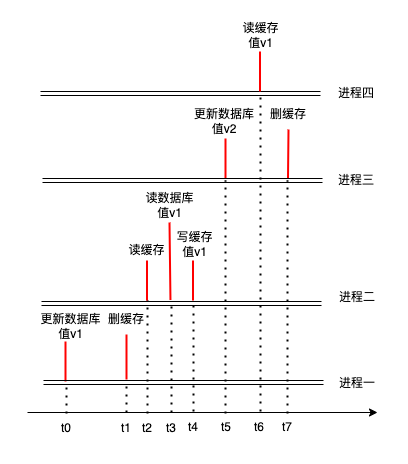

The diagram above was exported from draw.io. Its source (the exported page's mxGraphModel, read from the mxfile embedded in the PNG):
<mxGraphModel dx="523" dy="627" grid="1" gridSize="10" guides="1" tooltips="1" connect="1" arrows="1" fold="1" page="1" pageScale="1" pageWidth="827" pageHeight="1169" background="#FFFFFF" math="0" shadow="0">
  <root>
    <mxCell id="0" />
    <mxCell id="1" parent="0" />
    <mxCell id="10" value="更新数据库&lt;br&gt;值v1" style="text;html=1;strokeColor=none;fillColor=none;align=center;verticalAlign=middle;whiteSpace=wrap;rounded=0;" parent="1" vertex="1">
      <mxGeometry x="286" y="421" width="75" height="30" as="geometry" />
    </mxCell>
    <mxCell id="11" value="" style="endArrow=none;html=1;strokeWidth=2;strokeColor=#FF0000;" parent="1" edge="1">
      <mxGeometry width="50" height="50" relative="1" as="geometry">
        <mxPoint x="478" y="288" as="sourcePoint" />
        <mxPoint x="478" y="248" as="targetPoint" />
      </mxGeometry>
    </mxCell>
    <mxCell id="12" value="" style="endArrow=none;html=1;strokeWidth=2;entryX=0.5;entryY=1;entryDx=0;entryDy=0;strokeColor=#FF0000;" parent="1" edge="1" target="13">
      <mxGeometry width="50" height="50" relative="1" as="geometry">
        <mxPoint x="540.5" y="288" as="sourcePoint" />
        <mxPoint x="540.5" y="248" as="targetPoint" />
      </mxGeometry>
    </mxCell>
    <mxCell id="14" value="" style="endArrow=none;html=1;strokeWidth=2;strokeColor=#FF0000;" parent="1" edge="1">
      <mxGeometry width="50" height="50" relative="1" as="geometry">
        <mxPoint x="318" y="491" as="sourcePoint" />
        <mxPoint x="318" y="451" as="targetPoint" />
      </mxGeometry>
    </mxCell>
    <mxCell id="16" value="" style="endArrow=none;html=1;strokeWidth=2;strokeColor=#FF0000;entryX=0.5;entryY=1;entryDx=0;entryDy=0;" parent="1" target="19" edge="1">
      <mxGeometry width="50" height="50" relative="1" as="geometry">
        <mxPoint x="379" y="489" as="sourcePoint" />
        <mxPoint x="379" y="451" as="targetPoint" />
      </mxGeometry>
    </mxCell>
    <mxCell id="17" value="进程二" style="text;html=1;strokeColor=none;fillColor=none;align=center;verticalAlign=middle;whiteSpace=wrap;rounded=0;" parent="1" vertex="1">
      <mxGeometry x="580" y="392" width="60" height="30" as="geometry" />
    </mxCell>
    <mxCell id="18" value="进程一" style="text;html=1;strokeColor=none;fillColor=none;align=center;verticalAlign=middle;whiteSpace=wrap;rounded=0;" parent="1" vertex="1">
      <mxGeometry x="580" y="478" width="60" height="30" as="geometry" />
    </mxCell>
    <mxCell id="19" value="删缓存" style="text;html=1;strokeColor=none;fillColor=none;align=center;verticalAlign=middle;whiteSpace=wrap;rounded=0;" parent="1" vertex="1">
      <mxGeometry x="346" y="414" width="66" height="30" as="geometry" />
    </mxCell>
    <mxCell id="20" value="" style="endArrow=classic;html=1;entryX=0;entryY=0.5;entryDx=0;entryDy=0;shape=link;" parent="1" edge="1">
      <mxGeometry width="50" height="50" relative="1" as="geometry">
        <mxPoint x="294" y="413" as="sourcePoint" />
        <mxPoint x="574" y="413" as="targetPoint" />
      </mxGeometry>
    </mxCell>
    <mxCell id="21" value="" style="endArrow=classic;html=1;shape=link;" parent="1" edge="1">
      <mxGeometry width="50" height="50" relative="1" as="geometry">
        <mxPoint x="296" y="492" as="sourcePoint" />
        <mxPoint x="576" y="492" as="targetPoint" />
      </mxGeometry>
    </mxCell>
    <mxCell id="24" value="" style="endArrow=classic;html=1;" parent="1" edge="1">
      <mxGeometry width="50" height="50" relative="1" as="geometry">
        <mxPoint x="280" y="522" as="sourcePoint" />
        <mxPoint x="630" y="522" as="targetPoint" />
      </mxGeometry>
    </mxCell>
    <mxCell id="26" value="更新数据库值v2" style="text;html=1;strokeColor=none;fillColor=none;align=center;verticalAlign=middle;whiteSpace=wrap;rounded=0;" parent="1" vertex="1">
      <mxGeometry x="444.5" y="216" width="63.5" height="30" as="geometry" />
    </mxCell>
    <mxCell id="35" value="t0" style="text;html=1;strokeColor=none;fillColor=none;align=center;verticalAlign=middle;whiteSpace=wrap;rounded=0;" parent="1" vertex="1">
      <mxGeometry x="289" y="523" width="60" height="30" as="geometry" />
    </mxCell>
    <mxCell id="13" value="删缓存" style="text;html=1;strokeColor=none;fillColor=none;align=center;verticalAlign=middle;whiteSpace=wrap;rounded=0;" parent="1" vertex="1">
      <mxGeometry x="506" y="209" width="70" height="30" as="geometry" />
    </mxCell>
    <mxCell id="40" value="" style="endArrow=none;dashed=1;html=1;dashPattern=1 3;strokeWidth=2;exitX=0.5;exitY=0;exitDx=0;exitDy=0;" parent="1" edge="1">
      <mxGeometry width="50" height="50" relative="1" as="geometry">
        <mxPoint x="319" y="523" as="sourcePoint" />
        <mxPoint x="319" y="492" as="targetPoint" />
      </mxGeometry>
    </mxCell>
    <mxCell id="41" value="" style="endArrow=none;dashed=1;html=1;dashPattern=1 3;strokeWidth=2;exitX=0.5;exitY=0;exitDx=0;exitDy=0;" parent="1" edge="1">
      <mxGeometry width="50" height="50" relative="1" as="geometry">
        <mxPoint x="478" y="523" as="sourcePoint" />
        <mxPoint x="478" y="290" as="targetPoint" />
      </mxGeometry>
    </mxCell>
    <mxCell id="42" value="" style="endArrow=none;dashed=1;html=1;dashPattern=1 3;strokeWidth=2;exitX=0.5;exitY=0;exitDx=0;exitDy=0;" parent="1" edge="1">
      <mxGeometry width="50" height="50" relative="1" as="geometry">
        <mxPoint x="540" y="523" as="sourcePoint" />
        <mxPoint x="540" y="290" as="targetPoint" />
      </mxGeometry>
    </mxCell>
    <mxCell id="43" value="" style="endArrow=none;dashed=1;html=1;dashPattern=1 3;strokeWidth=2;exitX=0.5;exitY=0;exitDx=0;exitDy=0;" parent="1" edge="1">
      <mxGeometry width="50" height="50" relative="1" as="geometry">
        <mxPoint x="379" y="522" as="sourcePoint" />
        <mxPoint x="379" y="491" as="targetPoint" />
      </mxGeometry>
    </mxCell>
    <mxCell id="44" value="t1" style="text;html=1;strokeColor=none;fillColor=none;align=center;verticalAlign=middle;whiteSpace=wrap;rounded=0;" parent="1" vertex="1">
      <mxGeometry x="349" y="523" width="60" height="30" as="geometry" />
    </mxCell>
    <mxCell id="45" value="t2" style="text;html=1;strokeColor=none;fillColor=none;align=center;verticalAlign=middle;whiteSpace=wrap;rounded=0;" parent="1" vertex="1">
      <mxGeometry x="370" y="523" width="60" height="30" as="geometry" />
    </mxCell>
    <mxCell id="46" value="t3" style="text;html=1;strokeColor=none;fillColor=none;align=center;verticalAlign=middle;whiteSpace=wrap;rounded=0;" parent="1" vertex="1">
      <mxGeometry x="394" y="523" width="60" height="30" as="geometry" />
    </mxCell>
    <mxCell id="47" value="" style="endArrow=classic;html=1;entryX=0;entryY=0.5;entryDx=0;entryDy=0;shape=link;" edge="1" parent="1">
      <mxGeometry width="50" height="50" relative="1" as="geometry">
        <mxPoint x="295" y="290" as="sourcePoint" />
        <mxPoint x="575" y="290" as="targetPoint" />
      </mxGeometry>
    </mxCell>
    <mxCell id="48" value="" style="endArrow=none;dashed=1;html=1;dashPattern=1 3;strokeWidth=2;exitX=0.5;exitY=0;exitDx=0;exitDy=0;" edge="1" parent="1">
      <mxGeometry width="50" height="50" relative="1" as="geometry">
        <mxPoint x="400" y="523" as="sourcePoint" />
        <mxPoint x="400" y="410" as="targetPoint" />
      </mxGeometry>
    </mxCell>
    <mxCell id="49" value="" style="endArrow=none;html=1;strokeWidth=2;strokeColor=#FF0000;" edge="1" parent="1">
      <mxGeometry width="50" height="50" relative="1" as="geometry">
        <mxPoint x="399.5" y="410" as="sourcePoint" />
        <mxPoint x="399.5" y="370" as="targetPoint" />
      </mxGeometry>
    </mxCell>
    <mxCell id="50" value="读缓存" style="text;html=1;align=center;verticalAlign=middle;resizable=0;points=[];autosize=1;strokeColor=none;fillColor=none;" vertex="1" parent="1">
      <mxGeometry x="374" y="350" width="50" height="20" as="geometry" />
    </mxCell>
    <mxCell id="51" value="" style="endArrow=none;html=1;strokeWidth=2;strokeColor=#FF0000;entryX=0.463;entryY=0.983;entryDx=0;entryDy=0;entryPerimeter=0;" edge="1" parent="1">
      <mxGeometry width="50" height="50" relative="1" as="geometry">
        <mxPoint x="422.96" y="409.51" as="sourcePoint" />
        <mxPoint x="421.99999999999994" y="332" as="targetPoint" />
      </mxGeometry>
    </mxCell>
    <mxCell id="54" value="读数据库&lt;br&gt;值v1" style="text;html=1;align=center;verticalAlign=middle;resizable=0;points=[];autosize=1;strokeColor=none;fillColor=none;" vertex="1" parent="1">
      <mxGeometry x="392" y="300" width="60" height="30" as="geometry" />
    </mxCell>
    <mxCell id="55" value="" style="endArrow=none;html=1;strokeWidth=2;strokeColor=#FF0000;" edge="1" parent="1">
      <mxGeometry width="50" height="50" relative="1" as="geometry">
        <mxPoint x="445.5" y="410" as="sourcePoint" />
        <mxPoint x="445.5" y="370" as="targetPoint" />
      </mxGeometry>
    </mxCell>
    <mxCell id="56" value="写缓存&lt;br&gt;值v1" style="text;html=1;align=center;verticalAlign=middle;resizable=0;points=[];autosize=1;strokeColor=none;fillColor=none;" vertex="1" parent="1">
      <mxGeometry x="422" y="339" width="50" height="30" as="geometry" />
    </mxCell>
    <mxCell id="57" value="" style="endArrow=none;dashed=1;html=1;dashPattern=1 3;strokeWidth=2;exitX=0.5;exitY=0;exitDx=0;exitDy=0;" edge="1" parent="1">
      <mxGeometry width="50" height="50" relative="1" as="geometry">
        <mxPoint x="424" y="522" as="sourcePoint" />
        <mxPoint x="424" y="410" as="targetPoint" />
      </mxGeometry>
    </mxCell>
    <mxCell id="58" value="" style="endArrow=none;dashed=1;html=1;dashPattern=1 3;strokeWidth=2;exitX=0.5;exitY=0;exitDx=0;exitDy=0;" edge="1" parent="1">
      <mxGeometry width="50" height="50" relative="1" as="geometry">
        <mxPoint x="513" y="521" as="sourcePoint" />
        <mxPoint x="513" y="205" as="targetPoint" />
      </mxGeometry>
    </mxCell>
    <mxCell id="59" value="进程三" style="text;html=1;strokeColor=none;fillColor=none;align=center;verticalAlign=middle;whiteSpace=wrap;rounded=0;" vertex="1" parent="1">
      <mxGeometry x="579" y="275" width="60" height="30" as="geometry" />
    </mxCell>
    <mxCell id="60" value="t4" style="text;html=1;strokeColor=none;fillColor=none;align=center;verticalAlign=middle;whiteSpace=wrap;rounded=0;" vertex="1" parent="1">
      <mxGeometry x="416" y="522" width="60" height="30" as="geometry" />
    </mxCell>
    <mxCell id="61" value="t6" style="text;html=1;strokeColor=none;fillColor=none;align=center;verticalAlign=middle;whiteSpace=wrap;rounded=0;" vertex="1" parent="1">
      <mxGeometry x="482" y="522" width="60" height="30" as="geometry" />
    </mxCell>
    <mxCell id="62" value="t5" style="text;html=1;strokeColor=none;fillColor=none;align=center;verticalAlign=middle;whiteSpace=wrap;rounded=0;" vertex="1" parent="1">
      <mxGeometry x="449" y="522" width="60" height="30" as="geometry" />
    </mxCell>
    <mxCell id="64" value="" style="endArrow=none;dashed=1;html=1;dashPattern=1 3;strokeWidth=2;exitX=0.5;exitY=0;exitDx=0;exitDy=0;" edge="1" parent="1">
      <mxGeometry width="50" height="50" relative="1" as="geometry">
        <mxPoint x="446" y="521" as="sourcePoint" />
        <mxPoint x="446" y="410" as="targetPoint" />
      </mxGeometry>
    </mxCell>
    <mxCell id="65" value="" style="endArrow=classic;html=1;entryX=0;entryY=0.5;entryDx=0;entryDy=0;shape=link;" edge="1" parent="1">
      <mxGeometry width="50" height="50" relative="1" as="geometry">
        <mxPoint x="293" y="203" as="sourcePoint" />
        <mxPoint x="573" y="203" as="targetPoint" />
      </mxGeometry>
    </mxCell>
    <mxCell id="66" value="进程四" style="text;html=1;strokeColor=none;fillColor=none;align=center;verticalAlign=middle;whiteSpace=wrap;rounded=0;" vertex="1" parent="1">
      <mxGeometry x="579" y="188" width="60" height="30" as="geometry" />
    </mxCell>
    <mxCell id="67" value="" style="endArrow=none;html=1;strokeWidth=2;entryX=0.5;entryY=1;entryDx=0;entryDy=0;strokeColor=#FF0000;" edge="1" parent="1">
      <mxGeometry width="50" height="50" relative="1" as="geometry">
        <mxPoint x="512.5" y="201" as="sourcePoint" />
        <mxPoint x="512.5" y="161" as="targetPoint" />
      </mxGeometry>
    </mxCell>
    <mxCell id="68" value="读缓存&lt;br&gt;值v1" style="text;html=1;align=center;verticalAlign=middle;resizable=0;points=[];autosize=1;strokeColor=none;fillColor=none;" vertex="1" parent="1">
      <mxGeometry x="488" y="130" width="50" height="30" as="geometry" />
    </mxCell>
    <mxCell id="71" value="t7" style="text;html=1;strokeColor=none;fillColor=none;align=center;verticalAlign=middle;whiteSpace=wrap;rounded=0;" vertex="1" parent="1">
      <mxGeometry x="510" y="522" width="60" height="30" as="geometry" />
    </mxCell>
  </root>
</mxGraphModel>